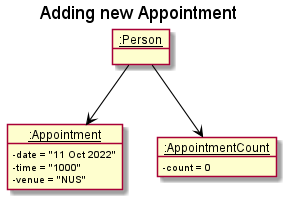

The diagram above was rendered by PlantUML. Its source (embedded in the PNG):
@startuml
skinparam arrowThickness 1.1
skinparam arrowColor #000000
skinparam classBackgroundColor MODEL_COLOR
skinparam classAttributeIconSize 0
show fields

title Adding new Appointment

object "__:Person__" as normalHuman {
}

object "__:Appointment__" as completeAppointment {
    - date = "11 Oct 2022"
    - time = "1000"
    - venue = "NUS"
}

object "__:AppointmentCount__" as emptyAppointmentCount {
    - count = 0
}

normalHuman --> completeAppointment
normalHuman --> emptyAppointmentCount


@enduml